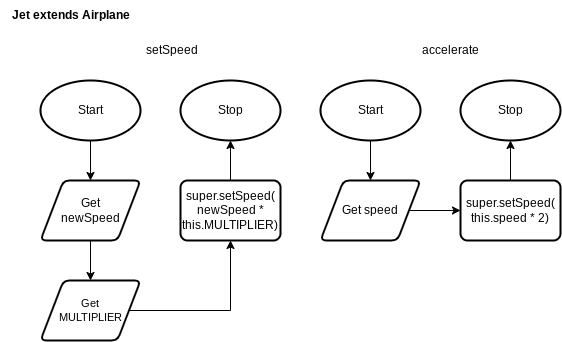

The diagram above was exported from draw.io. Its source (the exported page's mxGraphModel, read from the mxfile embedded in the PNG):
<mxGraphModel dx="606" dy="478" grid="1" gridSize="5" guides="1" tooltips="1" connect="1" arrows="1" fold="1" page="1" pageScale="1" pageWidth="827" pageHeight="1169" math="0" shadow="0">
  <root>
    <mxCell id="0" />
    <mxCell id="1" parent="0" />
    <mxCell id="65" style="edgeStyle=none;html=1;entryX=0.5;entryY=0;entryDx=0;entryDy=0;" parent="1" source="66" target="69" edge="1">
      <mxGeometry relative="1" as="geometry">
        <mxPoint x="110" y="190" as="targetPoint" />
      </mxGeometry>
    </mxCell>
    <mxCell id="66" value="Start" style="strokeWidth=2;html=1;shape=mxgraph.flowchart.start_1;whiteSpace=wrap;" parent="1" vertex="1">
      <mxGeometry x="40" y="80" width="100" height="60" as="geometry" />
    </mxCell>
    <mxCell id="67" value="Stop" style="strokeWidth=2;html=1;shape=mxgraph.flowchart.start_1;whiteSpace=wrap;" parent="1" vertex="1">
      <mxGeometry x="180" y="80" width="100" height="60" as="geometry" />
    </mxCell>
    <mxCell id="304" style="edgeStyle=none;html=1;entryX=0.5;entryY=0;entryDx=0;entryDy=0;fontSize=11;" parent="1" source="69" target="303" edge="1">
      <mxGeometry relative="1" as="geometry" />
    </mxCell>
    <mxCell id="69" value="Get&lt;br&gt;newSpeed" style="shape=parallelogram;html=1;strokeWidth=2;perimeter=parallelogramPerimeter;whiteSpace=wrap;rounded=1;arcSize=12;size=0.23;fontSize=12;" parent="1" vertex="1">
      <mxGeometry x="40" y="180" width="100" height="60" as="geometry" />
    </mxCell>
    <mxCell id="72" value="setSpeed" style="text;html=1;align=center;verticalAlign=middle;resizable=0;points=[];autosize=1;strokeColor=none;fillColor=none;" parent="1" vertex="1">
      <mxGeometry x="133" y="35" width="75" height="30" as="geometry" />
    </mxCell>
    <mxCell id="175" style="edgeStyle=none;html=1;fontSize=8;" parent="1" target="67" edge="1">
      <mxGeometry relative="1" as="geometry">
        <mxPoint x="230" y="180" as="sourcePoint" />
      </mxGeometry>
    </mxCell>
    <mxCell id="308" style="edgeStyle=orthogonalEdgeStyle;rounded=0;html=1;entryX=0.5;entryY=0;entryDx=0;entryDy=0;fontSize=11;" parent="1" source="258" target="306" edge="1">
      <mxGeometry relative="1" as="geometry" />
    </mxCell>
    <mxCell id="258" value="Start" style="strokeWidth=2;html=1;shape=mxgraph.flowchart.start_1;whiteSpace=wrap;" parent="1" vertex="1">
      <mxGeometry x="320" y="80" width="100" height="60" as="geometry" />
    </mxCell>
    <mxCell id="259" value="Stop" style="strokeWidth=2;html=1;shape=mxgraph.flowchart.start_1;whiteSpace=wrap;" parent="1" vertex="1">
      <mxGeometry x="460" y="80" width="100" height="60" as="geometry" />
    </mxCell>
    <mxCell id="262" value="accelerate" style="text;html=1;align=center;verticalAlign=middle;resizable=0;points=[];autosize=1;strokeColor=none;fillColor=none;" parent="1" vertex="1">
      <mxGeometry x="410" y="35" width="80" height="30" as="geometry" />
    </mxCell>
    <mxCell id="274" value="super.setSpeed(&lt;br&gt;newSpeed *&lt;br&gt;this.MULTIPLIER)" style="rounded=1;whiteSpace=wrap;html=1;absoluteArcSize=1;arcSize=14;strokeWidth=2;fontSize=12;" parent="1" vertex="1">
      <mxGeometry x="180" y="180" width="100" height="60" as="geometry" />
    </mxCell>
    <mxCell id="302" value="&lt;b&gt;Jet extends Airplane&lt;br&gt;&lt;/b&gt;" style="text;html=1;align=center;verticalAlign=middle;resizable=0;points=[];autosize=1;strokeColor=none;fillColor=none;" parent="1" vertex="1">
      <mxGeometry width="140" height="30" as="geometry" />
    </mxCell>
    <mxCell id="305" style="edgeStyle=orthogonalEdgeStyle;html=1;entryX=0.5;entryY=1;entryDx=0;entryDy=0;fontSize=11;rounded=0;" parent="1" source="303" target="274" edge="1">
      <mxGeometry relative="1" as="geometry" />
    </mxCell>
    <mxCell id="303" value="Get&lt;br style=&quot;font-size: 11px;&quot;&gt;MULTIPLIER" style="shape=parallelogram;html=1;strokeWidth=2;perimeter=parallelogramPerimeter;whiteSpace=wrap;rounded=1;arcSize=12;size=0.23;fontSize=11;" parent="1" vertex="1">
      <mxGeometry x="40" y="280" width="100" height="60" as="geometry" />
    </mxCell>
    <mxCell id="309" style="edgeStyle=orthogonalEdgeStyle;rounded=0;html=1;entryX=0;entryY=0.5;entryDx=0;entryDy=0;fontSize=11;" parent="1" source="306" target="307" edge="1">
      <mxGeometry relative="1" as="geometry" />
    </mxCell>
    <mxCell id="306" value="Get speed" style="shape=parallelogram;html=1;strokeWidth=2;perimeter=parallelogramPerimeter;whiteSpace=wrap;rounded=1;arcSize=12;size=0.23;fontSize=12;" parent="1" vertex="1">
      <mxGeometry x="320" y="180" width="100" height="60" as="geometry" />
    </mxCell>
    <mxCell id="310" style="edgeStyle=orthogonalEdgeStyle;rounded=0;html=1;entryX=0.5;entryY=1;entryDx=0;entryDy=0;entryPerimeter=0;fontSize=11;" parent="1" source="307" target="259" edge="1">
      <mxGeometry relative="1" as="geometry" />
    </mxCell>
    <mxCell id="307" value="super.setSpeed(&lt;br&gt;this.speed * 2)" style="rounded=1;whiteSpace=wrap;html=1;absoluteArcSize=1;arcSize=14;strokeWidth=2;fontSize=12;" parent="1" vertex="1">
      <mxGeometry x="460" y="180" width="100" height="60" as="geometry" />
    </mxCell>
  </root>
</mxGraphModel>